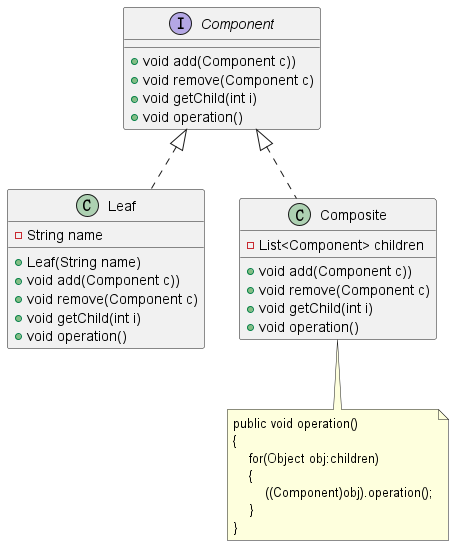

The diagram above was rendered by PlantUML. Its source (embedded in the PNG):
@startuml

interface Component {
  +void add(Component c))
  +void remove(Component c)
  +void getChild(int i)
  +void operation()
}

class Leaf implements Component {
  -String name

  +Leaf(String name)
  +void add(Component c))
  +void remove(Component c)
  +void getChild(int i)
  +void operation()
}

class Composite implements Component {
  -List<Component> children

  +void add(Component c))
  +void remove(Component c)
  +void getChild(int i)
  +void operation()
}

note as N
    public void operation()
    {
        for(Object obj:children)
        {
            ((Component)obj).operation();
        }
    }
end note

Composite .. N

@enduml